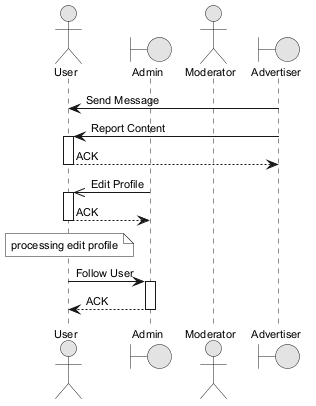

The diagram above was rendered by PlantUML. Its source (embedded in the PNG):
@startuml
skinparam monochrome true
skinparam defaultFontSize 11
actor "User" as U
boundary "Admin" as A
actor "Moderator" as M
boundary "Advertiser" as A2
A2 -> U : Send Message
A2 -> U : Report Content
activate U
U --> A2 : ACK
deactivate U
A ->> U : Edit Profile
activate U
U --> A : ACK
deactivate U
note over U : processing edit profile
U -> A : Follow User
activate A
A --> U : ACK
deactivate A
@enduml